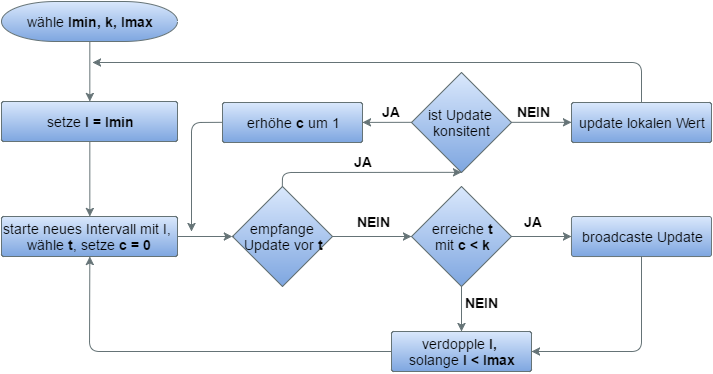

The diagram above was exported from draw.io. Its source (the exported page's mxGraphModel, read from the mxfile embedded in the PNG):
<mxGraphModel dx="1195" dy="650" grid="0" gridSize="10" guides="1" tooltips="1" connect="1" arrows="1" fold="1" page="1" pageScale="1" pageWidth="850" pageHeight="1100" background="#ffffff" math="0" shadow="0">
  <root>
    <mxCell id="0" />
    <mxCell id="1" parent="0" />
    <mxCell id="2" value="&lt;font style=&quot;font-size: 14px&quot;&gt;wähle &lt;b&gt;Imin, k, Imax&lt;/b&gt;&lt;/font&gt;" style="strokeWidth=1;html=1;shape=mxgraph.flowchart.terminator;whiteSpace=wrap;fontSize=10;plain-blue;shadow=0;strokeColor=#657376;" vertex="1" parent="1">
      <mxGeometry x="40" y="100" width="176" height="40" as="geometry" />
    </mxCell>
    <mxCell id="3" value="&lt;font style=&quot;font-size: 14px&quot;&gt;starte neues Intervall &lt;/font&gt;&lt;font style=&quot;font-size: 14px&quot;&gt;mit I,&amp;nbsp;&lt;/font&gt;&lt;div&gt;&lt;font style=&quot;font-size: 14px&quot;&gt;wähle &lt;b&gt;t&lt;/b&gt;, setze &lt;b&gt;c = 0&lt;/b&gt;&lt;/font&gt;&lt;/div&gt;" style="strokeWidth=1;html=1;shape=mxgraph.flowchart.process;whiteSpace=wrap;fontSize=10;plain-blue;shadow=0;strokeColor=#657376;" vertex="1" parent="1">
      <mxGeometry x="40" y="315" width="176" height="40" as="geometry" />
    </mxCell>
    <mxCell id="4" value="&lt;font style=&quot;font-size: 14px&quot;&gt;erhöhe &lt;b&gt;c&lt;/b&gt;&amp;nbsp;um 1&lt;/font&gt;" style="strokeWidth=1;html=1;shape=mxgraph.flowchart.process;whiteSpace=wrap;fontSize=10;plain-blue;shadow=0;strokeColor=#657376;" vertex="1" parent="1">
      <mxGeometry x="261" y="201" width="140" height="40" as="geometry" />
    </mxCell>
    <mxCell id="5" value="&lt;font style=&quot;font-size: 14px&quot;&gt;erreiche&lt;b&gt; t&lt;/b&gt;&lt;/font&gt;&lt;div&gt;&lt;font style=&quot;font-size: 14px&quot;&gt;mit &lt;b&gt;c &amp;lt; k&lt;/b&gt;&lt;/font&gt;&lt;/div&gt;" style="strokeWidth=1;html=1;shape=mxgraph.flowchart.decision;whiteSpace=wrap;fontSize=10;plain-blue;shadow=0;strokeColor=#657376;" vertex="1" parent="1">
      <mxGeometry x="450" y="285" width="100" height="100" as="geometry" />
    </mxCell>
    <mxCell id="6" value="&lt;font style=&quot;font-size: 14px&quot;&gt;ist Update&amp;nbsp;&lt;/font&gt;&lt;div&gt;&lt;font style=&quot;font-size: 14px&quot;&gt;konsitent&lt;/font&gt;&lt;/div&gt;" style="strokeWidth=1;html=1;shape=mxgraph.flowchart.decision;whiteSpace=wrap;fontSize=10;plain-blue;shadow=0;strokeColor=#657376;" vertex="1" parent="1">
      <mxGeometry x="450" y="171" width="100" height="100" as="geometry" />
    </mxCell>
    <mxCell id="7" value="" style="endArrow=classic;html=1;fontSize=10;exitX=1;exitY=0.5;exitPerimeter=0;entryX=0;entryY=0.5;entryPerimeter=0;plain-blue;shadow=0;strokeColor=#657376;strokeWidth=1;" edge="1" source="5" target="30" parent="1">
      <mxGeometry x="550" y="335" width="50" height="50" as="geometry">
        <mxPoint x="260" y="670" as="sourcePoint" />
        <mxPoint x="600" y="360" as="targetPoint" />
      </mxGeometry>
    </mxCell>
    <mxCell id="8" value="&lt;b&gt;&lt;font style=&quot;font-size: 14px&quot;&gt;JA&lt;/font&gt;&lt;/b&gt;" style="text;html=1;resizable=0;points=[];align=center;verticalAlign=middle;labelBackgroundColor=#ffffff;fontSize=10;" vertex="1" connectable="0" parent="7">
      <mxGeometry x="-0.3559" y="-3" relative="1" as="geometry">
        <mxPoint x="2" y="-18" as="offset" />
      </mxGeometry>
    </mxCell>
    <mxCell id="9" value="&lt;b&gt;&lt;font style=&quot;font-size: 14px&quot;&gt;JA&lt;/font&gt;&lt;/b&gt;" style="text;html=1;resizable=0;points=[];align=center;verticalAlign=middle;labelBackgroundColor=#ffffff;fontSize=10;" vertex="1" connectable="0" parent="1">
      <mxGeometry x="571.1666666666667" y="320" as="geometry">
        <mxPoint x="2" y="-18" as="offset" />
      </mxGeometry>
    </mxCell>
    <mxCell id="10" value="&lt;font style=&quot;font-size: 14px&quot;&gt;verdopple &lt;b&gt;I,&lt;/b&gt;&amp;nbsp;&lt;/font&gt;&lt;div&gt;&lt;font style=&quot;font-size: 14px&quot;&gt;solange&lt;b&gt; I &amp;lt; Imax&lt;/b&gt;&lt;/font&gt;&lt;/div&gt;" style="strokeWidth=1;html=1;shape=mxgraph.flowchart.process;whiteSpace=wrap;fontSize=10;plain-blue;shadow=0;strokeColor=#657376;" vertex="1" parent="1">
      <mxGeometry x="430" y="430" width="140" height="40" as="geometry" />
    </mxCell>
    <mxCell id="11" value="&lt;font style=&quot;font-size: 14px&quot;&gt;update lokalen Wert&lt;/font&gt;" style="strokeWidth=1;html=1;shape=mxgraph.flowchart.process;whiteSpace=wrap;fontSize=10;plain-blue;shadow=0;strokeColor=#657376;" vertex="1" parent="1">
      <mxGeometry x="610" y="201" width="140" height="40" as="geometry" />
    </mxCell>
    <mxCell id="12" value="&lt;font style=&quot;font-size: 14px&quot;&gt;setze &lt;b&gt;I = Imin&lt;/b&gt;&lt;/font&gt;" style="strokeWidth=1;html=1;shape=mxgraph.flowchart.process;whiteSpace=wrap;fontSize=10;plain-blue;shadow=0;strokeColor=#657376;" vertex="1" parent="1">
      <mxGeometry x="40" y="200" width="176" height="40" as="geometry" />
    </mxCell>
    <mxCell id="13" value="" style="endArrow=classic;html=1;fontSize=10;exitX=0.5;exitY=1;exitPerimeter=0;entryX=0.5;entryY=0;entryPerimeter=0;plain-blue;shadow=0;strokeColor=#657376;strokeWidth=1;" edge="1" source="2" target="12" parent="1">
      <mxGeometry x="128.33333333333348" y="140" width="50" height="50" as="geometry">
        <mxPoint x="10" y="60" as="sourcePoint" />
        <mxPoint x="60" y="10" as="targetPoint" />
      </mxGeometry>
    </mxCell>
    <mxCell id="14" value="" style="endArrow=classic;html=1;fontSize=10;exitX=0.5;exitY=1;exitPerimeter=0;entryX=0.5;entryY=0;entryPerimeter=0;plain-blue;shadow=0;strokeColor=#657376;strokeWidth=1;" edge="1" source="12" target="3" parent="1">
      <mxGeometry x="128.33333333333348" y="240" width="50" height="50" as="geometry">
        <mxPoint x="210" y="300" as="sourcePoint" />
        <mxPoint x="260" y="250" as="targetPoint" />
      </mxGeometry>
    </mxCell>
    <mxCell id="15" value="" style="endArrow=classic;html=1;fontSize=10;exitX=1;exitY=0.5;exitPerimeter=0;entryX=0;entryY=0.5;entryPerimeter=0;plain-blue;shadow=0;strokeColor=#657376;strokeWidth=1;" edge="1" source="3" target="24" parent="1">
      <mxGeometry x="215.83333333333348" y="335" width="50" height="50" as="geometry">
        <mxPoint x="280" y="300" as="sourcePoint" />
        <mxPoint x="260" y="330" as="targetPoint" />
      </mxGeometry>
    </mxCell>
    <mxCell id="16" value="" style="endArrow=classic;html=1;fontSize=10;exitX=0;exitY=0.5;exitPerimeter=0;plain-blue;shadow=0;strokeColor=#657376;strokeWidth=1;" edge="1" source="6" target="4" parent="1">
      <mxGeometry x="401" y="220.83333333333337" width="50" height="50" as="geometry">
        <mxPoint x="450" y="230" as="sourcePoint" />
        <mxPoint x="60" y="10" as="targetPoint" />
      </mxGeometry>
    </mxCell>
    <mxCell id="17" value="&lt;b&gt;&lt;font style=&quot;font-size: 14px&quot;&gt;JA&lt;/font&gt;&lt;/b&gt;" style="text;html=1;resizable=0;points=[];align=center;verticalAlign=middle;labelBackgroundColor=#ffffff;fontSize=10;" vertex="1" connectable="0" parent="16">
      <mxGeometry x="0.1162" y="-1" relative="1" as="geometry">
        <mxPoint x="7" y="-10" as="offset" />
      </mxGeometry>
    </mxCell>
    <mxCell id="18" value="&lt;b&gt;&lt;font style=&quot;font-size: 14px&quot;&gt;JA&lt;/font&gt;&lt;/b&gt;" style="text;html=1;resizable=0;points=[];align=center;verticalAlign=middle;labelBackgroundColor=#ffffff;fontSize=10;" vertex="1" connectable="0" parent="1">
      <mxGeometry x="429.4986264126828" y="209.87184968250347" as="geometry">
        <mxPoint x="7" y="-10" as="offset" />
      </mxGeometry>
    </mxCell>
    <mxCell id="19" value="" style="endArrow=classic;html=1;fontSize=10;exitX=0;exitY=0.5;exitPerimeter=0;plain-blue;shadow=0;strokeColor=#657376;strokeWidth=1;" edge="1" source="4" parent="1">
      <mxGeometry x="230" y="220.83333333333337" width="50" height="50" as="geometry">
        <mxPoint x="10" y="60" as="sourcePoint" />
        <mxPoint x="230" y="330" as="targetPoint" />
        <Array as="points">
          <mxPoint x="230" y="221" />
        </Array>
      </mxGeometry>
    </mxCell>
    <mxCell id="20" value="" style="endArrow=classic;html=1;fontSize=10;exitX=1;exitY=0.5;exitPerimeter=0;entryX=0;entryY=0.5;entryPerimeter=0;plain-blue;shadow=0;strokeColor=#657376;strokeWidth=1;" edge="1" source="6" target="11" parent="1">
      <mxGeometry x="550" y="220.83333333333337" width="50" height="50" as="geometry">
        <mxPoint x="410" y="200" as="sourcePoint" />
        <mxPoint x="580" y="210" as="targetPoint" />
      </mxGeometry>
    </mxCell>
    <mxCell id="21" value="&lt;b&gt;&lt;font style=&quot;font-size: 14px&quot;&gt;NEIN&lt;/font&gt;&lt;/b&gt;" style="text;html=1;resizable=0;points=[];align=center;verticalAlign=middle;labelBackgroundColor=#ffffff;fontSize=10;" vertex="1" connectable="0" parent="20">
      <mxGeometry x="-0.0625" y="-1" relative="1" as="geometry">
        <mxPoint x="-6" y="-12" as="offset" />
      </mxGeometry>
    </mxCell>
    <mxCell id="22" value="&lt;b&gt;&lt;font style=&quot;font-size: 14px&quot;&gt;NEIN&lt;/font&gt;&lt;/b&gt;" style="text;html=1;resizable=0;points=[];align=center;verticalAlign=middle;labelBackgroundColor=#ffffff;fontSize=10;" vertex="1" connectable="0" parent="1">
      <mxGeometry x="572.3333333333335" y="209.83333333333337" as="geometry">
        <mxPoint x="-6" y="-12" as="offset" />
      </mxGeometry>
    </mxCell>
    <mxCell id="23" value="" style="endArrow=classic;html=1;fontSize=10;exitX=0.5;exitY=0;exitPerimeter=0;plain-blue;shadow=0;strokeColor=#657376;strokeWidth=1;" edge="1" source="11" parent="1">
      <mxGeometry x="131" y="161" width="50" height="50" as="geometry">
        <mxPoint x="680" y="196" as="sourcePoint" />
        <mxPoint x="131" y="161" as="targetPoint" />
        <Array as="points">
          <mxPoint x="680" y="161" />
        </Array>
      </mxGeometry>
    </mxCell>
    <mxCell id="24" value="&lt;font style=&quot;font-size: 14px&quot;&gt;empfange&lt;/font&gt;&lt;font style=&quot;font-size: 12px&quot;&gt;&amp;nbsp;&lt;/font&gt;&lt;div&gt;&lt;font style=&quot;font-size: 14px&quot;&gt;Update vor &lt;b&gt;t&lt;/b&gt;&lt;/font&gt;&lt;/div&gt;" style="strokeWidth=1;html=1;shape=mxgraph.flowchart.decision;whiteSpace=wrap;fontSize=10;plain-blue;shadow=0;strokeColor=#657376;" vertex="1" parent="1">
      <mxGeometry x="271" y="285" width="100" height="100" as="geometry" />
    </mxCell>
    <mxCell id="25" style="edgeStyle=none;html=1;entryX=0;entryY=0.5;entryPerimeter=0;jettySize=auto;orthogonalLoop=1;fontSize=10;plain-blue;shadow=0;strokeColor=#657376;strokeWidth=1;" edge="1" source="24" target="24" parent="1">
      <mxGeometry x="270.8333333333335" y="335" as="geometry" />
    </mxCell>
    <mxCell id="26" value="" style="endArrow=classic;html=1;fontSize=10;exitX=0;exitY=0.5;exitPerimeter=0;entryX=0.5;entryY=1;entryPerimeter=0;plain-blue;shadow=0;strokeColor=#657376;strokeWidth=1;" edge="1" source="10" target="3" parent="1">
      <mxGeometry x="128" y="355" width="50" height="50" as="geometry">
        <mxPoint x="650" y="510" as="sourcePoint" />
        <mxPoint x="700" y="460" as="targetPoint" />
        <Array as="points">
          <mxPoint x="128" y="450" />
        </Array>
      </mxGeometry>
    </mxCell>
    <mxCell id="27" value="" style="endArrow=classic;html=1;fontSize=10;exitX=0.5;exitY=1;exitPerimeter=0;entryX=0.5;entryY=0;entryPerimeter=0;plain-blue;shadow=0;strokeColor=#657376;strokeWidth=1;" edge="1" source="5" target="10" parent="1">
      <mxGeometry x="500" y="385" width="50" height="50" as="geometry">
        <mxPoint x="410" y="460" as="sourcePoint" />
        <mxPoint x="460" y="440" as="targetPoint" />
      </mxGeometry>
    </mxCell>
    <mxCell id="28" value="&lt;font style=&quot;font-size: 14px&quot;&gt;&lt;b&gt;NEIN&lt;/b&gt;&lt;/font&gt;" style="text;html=1;resizable=0;points=[];align=center;verticalAlign=middle;labelBackgroundColor=#ffffff;fontSize=10;" vertex="1" connectable="0" parent="27">
      <mxGeometry x="-0.2658" y="-1" relative="1" as="geometry">
        <mxPoint x="21" y="-1" as="offset" />
      </mxGeometry>
    </mxCell>
    <mxCell id="29" value="&lt;font style=&quot;font-size: 14px&quot;&gt;&lt;b&gt;NEIN&lt;/b&gt;&lt;/font&gt;" style="text;html=1;resizable=0;points=[];align=center;verticalAlign=middle;labelBackgroundColor=#ffffff;fontSize=10;" vertex="1" connectable="0" parent="1">
      <mxGeometry x="520" y="400.66666666666674" as="geometry">
        <mxPoint x="21" y="-1" as="offset" />
      </mxGeometry>
    </mxCell>
    <mxCell id="30" value="&lt;font style=&quot;font-size: 14px&quot;&gt;broadcaste Update&lt;/font&gt;" style="strokeWidth=1;html=1;shape=mxgraph.flowchart.process;whiteSpace=wrap;fontSize=10;plain-blue;shadow=0;strokeColor=#657376;" vertex="1" parent="1">
      <mxGeometry x="610" y="315" width="140" height="40" as="geometry" />
    </mxCell>
    <mxCell id="31" value="" style="endArrow=classic;html=1;fontSize=10;exitX=0.5;exitY=1;exitPerimeter=0;entryX=1;entryY=0.5;entryPerimeter=0;plain-blue;shadow=0;strokeColor=#657376;strokeWidth=1;" edge="1" source="30" target="10" parent="1">
      <mxGeometry x="570" y="355" width="50" height="50" as="geometry">
        <mxPoint x="720" y="530" as="sourcePoint" />
        <mxPoint x="770" y="480" as="targetPoint" />
        <Array as="points">
          <mxPoint x="680" y="450" />
        </Array>
      </mxGeometry>
    </mxCell>
    <mxCell id="32" value="" style="endArrow=classic;html=1;fontSize=10;exitX=0.5;exitY=0;exitPerimeter=0;entryX=0.5;entryY=1;entryPerimeter=0;plain-blue;shadow=0;strokeColor=#657376;strokeWidth=1;" edge="1" source="24" target="6" parent="1">
      <mxGeometry x="320.8333333333335" y="270.83333333333337" width="50" height="50" as="geometry">
        <mxPoint x="280" y="560" as="sourcePoint" />
        <mxPoint x="330" y="510" as="targetPoint" />
        <Array as="points">
          <mxPoint x="321" y="271" />
        </Array>
      </mxGeometry>
    </mxCell>
    <mxCell id="33" value="&lt;font style=&quot;font-size: 14px&quot;&gt;&lt;b&gt;JA&lt;/b&gt;&lt;/font&gt;" style="text;html=1;resizable=0;points=[];align=center;verticalAlign=middle;labelBackgroundColor=#ffffff;fontSize=10;" vertex="1" connectable="0" parent="32">
      <mxGeometry x="-0.0615" relative="1" as="geometry">
        <mxPoint x="4" y="-11" as="offset" />
      </mxGeometry>
    </mxCell>
    <mxCell id="34" value="&lt;font style=&quot;font-size: 14px&quot;&gt;&lt;b&gt;JA&lt;/b&gt;&lt;/font&gt;" style="text;html=1;resizable=0;points=[];align=center;verticalAlign=middle;labelBackgroundColor=#ffffff;fontSize=10;" vertex="1" connectable="0" parent="1">
      <mxGeometry x="401.8323080003115" y="259.9284615381748" as="geometry">
        <mxPoint x="4" y="-11" as="offset" />
      </mxGeometry>
    </mxCell>
    <mxCell id="35" value="" style="endArrow=classic;html=1;fontSize=10;exitX=1;exitY=0.5;exitPerimeter=0;entryX=0;entryY=0.5;entryPerimeter=0;plain-blue;shadow=0;strokeColor=#657376;strokeWidth=1;" edge="1" source="24" target="5" parent="1">
      <mxGeometry x="370.8333333333335" y="335" width="50" height="50" as="geometry">
        <mxPoint x="290" y="570" as="sourcePoint" />
        <mxPoint x="340" y="520" as="targetPoint" />
      </mxGeometry>
    </mxCell>
    <mxCell id="36" value="&lt;b&gt;&lt;font style=&quot;font-size: 14px&quot;&gt;NEIN&lt;/font&gt;&lt;/b&gt;" style="text;html=1;resizable=0;points=[];align=center;verticalAlign=middle;labelBackgroundColor=#ffffff;fontSize=10;" vertex="1" connectable="0" parent="35">
      <mxGeometry x="-0.4058" y="2" relative="1" as="geometry">
        <mxPoint x="18" y="-13" as="offset" />
      </mxGeometry>
    </mxCell>
    <mxCell id="37" value="&lt;b&gt;&lt;font style=&quot;font-size: 14px&quot;&gt;NEIN&lt;/font&gt;&lt;/b&gt;" style="text;html=1;resizable=0;points=[];align=center;verticalAlign=middle;labelBackgroundColor=#ffffff;fontSize=10;" vertex="1" connectable="0" parent="1">
      <mxGeometry x="412.16666666666674" y="320" as="geometry">
        <mxPoint x="18" y="-13" as="offset" />
      </mxGeometry>
    </mxCell>
  </root>
</mxGraphModel>